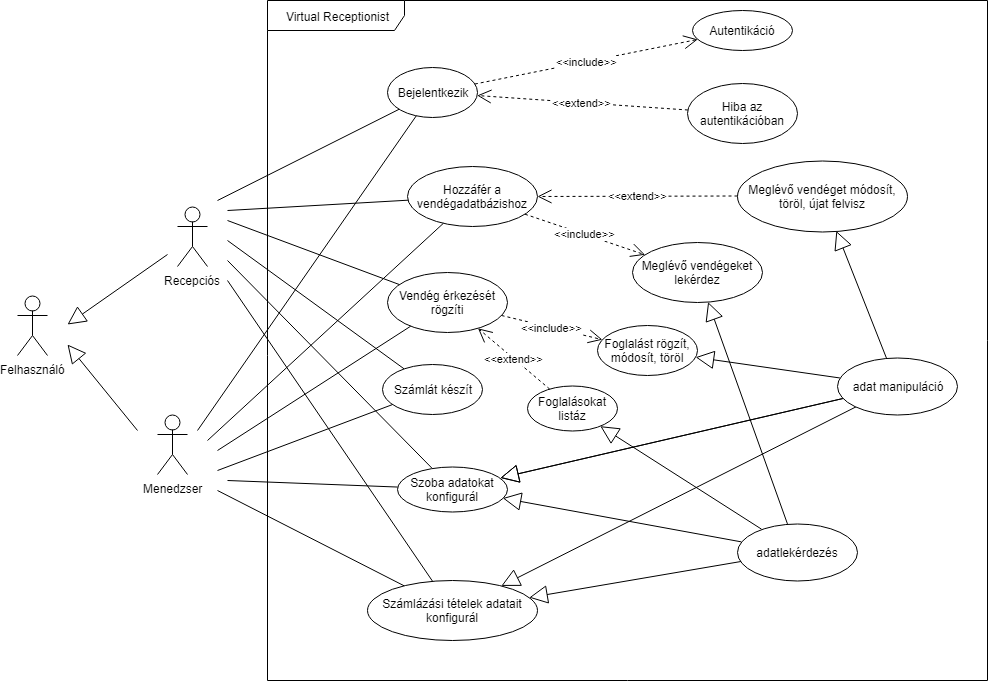

The diagram above was exported from draw.io. Its source (the exported page's mxGraphModel, read from the mxfile embedded in the PNG):
<mxGraphModel dx="1394" dy="824" grid="1" gridSize="10" guides="1" tooltips="1" connect="1" arrows="1" fold="1" page="1" pageScale="1" pageWidth="827" pageHeight="1169" math="0" shadow="0">
  <root>
    <mxCell id="0" />
    <mxCell id="1" parent="0" />
    <mxCell id="Fo21oyjVtz-ItJHwVeVv-31" value="Virtual Receptionist" style="shape=umlFrame;whiteSpace=wrap;html=1;width=137;height=30;" parent="1" vertex="1">
      <mxGeometry x="300" y="90" width="720" height="680" as="geometry" />
    </mxCell>
    <mxCell id="Q8UgRpWXaRF_l10f6MXD-11" value="Bejelentkezik" style="ellipse;whiteSpace=wrap;html=1;labelBackgroundColor=none;" parent="1" vertex="1">
      <mxGeometry x="420" y="157" width="90" height="50" as="geometry" />
    </mxCell>
    <mxCell id="Q8UgRpWXaRF_l10f6MXD-13" value="Autentikáció" style="ellipse;whiteSpace=wrap;html=1;labelBackgroundColor=none;" parent="1" vertex="1">
      <mxGeometry x="725" y="100" width="100" height="40" as="geometry" />
    </mxCell>
    <mxCell id="Q8UgRpWXaRF_l10f6MXD-14" value="Hiba az autentikációban" style="ellipse;whiteSpace=wrap;html=1;labelBackgroundColor=none;" parent="1" vertex="1">
      <mxGeometry x="720" y="173" width="110" height="60" as="geometry" />
    </mxCell>
    <mxCell id="Q8UgRpWXaRF_l10f6MXD-18" value="&amp;lt;&amp;lt;extend&amp;gt;&amp;gt;" style="endArrow=open;endSize=12;dashed=1;html=1;" parent="1" source="Q8UgRpWXaRF_l10f6MXD-14" target="Q8UgRpWXaRF_l10f6MXD-11" edge="1">
      <mxGeometry width="160" relative="1" as="geometry">
        <mxPoint x="503" y="268" as="sourcePoint" />
        <mxPoint x="663" y="268" as="targetPoint" />
      </mxGeometry>
    </mxCell>
    <mxCell id="Q8UgRpWXaRF_l10f6MXD-19" value="&amp;lt;&amp;lt;include&amp;gt;&amp;gt;" style="endArrow=open;endSize=12;dashed=1;html=1;" parent="1" source="Q8UgRpWXaRF_l10f6MXD-11" target="Q8UgRpWXaRF_l10f6MXD-13" edge="1">
      <mxGeometry width="160" relative="1" as="geometry">
        <mxPoint x="513" y="278" as="sourcePoint" />
        <mxPoint x="673" y="278" as="targetPoint" />
      </mxGeometry>
    </mxCell>
    <mxCell id="Q8UgRpWXaRF_l10f6MXD-25" value="Hozzáfér a vendégadatbázishoz" style="ellipse;whiteSpace=wrap;html=1;labelBackgroundColor=none;" parent="1" vertex="1">
      <mxGeometry x="440" y="256" width="130" height="60" as="geometry" />
    </mxCell>
    <mxCell id="Q8UgRpWXaRF_l10f6MXD-26" value="Számlát készít" style="ellipse;whiteSpace=wrap;html=1;labelBackgroundColor=none;" parent="1" vertex="1">
      <mxGeometry x="415" y="454" width="100" height="50" as="geometry" />
    </mxCell>
    <mxCell id="Q8UgRpWXaRF_l10f6MXD-27" value="Foglalást rögzít, módosít, töröl" style="ellipse;whiteSpace=wrap;html=1;labelBackgroundColor=none;" parent="1" vertex="1">
      <mxGeometry x="630" y="415" width="100" height="50" as="geometry" />
    </mxCell>
    <mxCell id="Q8UgRpWXaRF_l10f6MXD-29" value="Meglévő vendéget módosít, töröl, újat felvisz" style="ellipse;whiteSpace=wrap;html=1;labelBackgroundColor=none;" parent="1" vertex="1">
      <mxGeometry x="770" y="250" width="170" height="71" as="geometry" />
    </mxCell>
    <mxCell id="Q8UgRpWXaRF_l10f6MXD-30" value="&amp;lt;&amp;lt;extend&amp;gt;&amp;gt;" style="endArrow=open;endSize=12;dashed=1;html=1;" parent="1" source="Q8UgRpWXaRF_l10f6MXD-29" target="Q8UgRpWXaRF_l10f6MXD-25" edge="1">
      <mxGeometry width="160" relative="1" as="geometry">
        <mxPoint x="873" y="191.5" as="sourcePoint" />
        <mxPoint x="593" y="191.5" as="targetPoint" />
      </mxGeometry>
    </mxCell>
    <mxCell id="Q8UgRpWXaRF_l10f6MXD-33" value="Vendég érkezését rögzíti" style="ellipse;whiteSpace=wrap;html=1;labelBackgroundColor=none;" parent="1" vertex="1">
      <mxGeometry x="420" y="362" width="120" height="60" as="geometry" />
    </mxCell>
    <mxCell id="Q8UgRpWXaRF_l10f6MXD-34" value="Meglévő vendégeket lekérdez" style="ellipse;whiteSpace=wrap;html=1;labelBackgroundColor=none;" parent="1" vertex="1">
      <mxGeometry x="665" y="332" width="130" height="60" as="geometry" />
    </mxCell>
    <mxCell id="nB_KIDPgDENgUpeWXs_6-1" value="&amp;lt;&amp;lt;include&amp;gt;&amp;gt;" style="endArrow=open;endSize=12;dashed=1;html=1;" parent="1" source="Q8UgRpWXaRF_l10f6MXD-25" target="Q8UgRpWXaRF_l10f6MXD-34" edge="1">
      <mxGeometry width="160" relative="1" as="geometry">
        <mxPoint x="591.0583145660391" y="185.68844834077993" as="sourcePoint" />
        <mxPoint x="874.9461538737544" y="147.3180873143574" as="targetPoint" />
      </mxGeometry>
    </mxCell>
    <mxCell id="Fo21oyjVtz-ItJHwVeVv-9" value="Menedzser" style="shape=umlActor;verticalLabelPosition=bottom;labelBackgroundColor=#ffffff;verticalAlign=top;html=1;" parent="1" vertex="1">
      <mxGeometry x="190" y="504" width="30" height="60" as="geometry" />
    </mxCell>
    <mxCell id="Fo21oyjVtz-ItJHwVeVv-10" value="Recepciós" style="shape=umlActor;verticalLabelPosition=bottom;labelBackgroundColor=#ffffff;verticalAlign=top;html=1;" parent="1" vertex="1">
      <mxGeometry x="210" y="296" width="30" height="60" as="geometry" />
    </mxCell>
    <mxCell id="Fo21oyjVtz-ItJHwVeVv-12" value="Felhasználó" style="shape=umlActor;verticalLabelPosition=bottom;labelBackgroundColor=#ffffff;verticalAlign=top;html=1;" parent="1" vertex="1">
      <mxGeometry x="50" y="385" width="30" height="60" as="geometry" />
    </mxCell>
    <mxCell id="Fo21oyjVtz-ItJHwVeVv-32" value="" style="endArrow=block;endSize=16;endFill=0;html=1;" parent="1" edge="1">
      <mxGeometry width="160" relative="1" as="geometry">
        <mxPoint x="200" y="344" as="sourcePoint" />
        <mxPoint x="100" y="414" as="targetPoint" />
      </mxGeometry>
    </mxCell>
    <mxCell id="Fo21oyjVtz-ItJHwVeVv-34" value="" style="endArrow=block;endSize=16;endFill=0;html=1;" parent="1" edge="1">
      <mxGeometry width="160" relative="1" as="geometry">
        <mxPoint x="170" y="520" as="sourcePoint" />
        <mxPoint x="100" y="434" as="targetPoint" />
      </mxGeometry>
    </mxCell>
    <mxCell id="Fo21oyjVtz-ItJHwVeVv-35" value="adatlekérdezés" style="ellipse;whiteSpace=wrap;html=1;labelBackgroundColor=none;" parent="1" vertex="1">
      <mxGeometry x="770" y="613" width="120" height="57" as="geometry" />
    </mxCell>
    <mxCell id="Fo21oyjVtz-ItJHwVeVv-36" value="" style="endArrow=block;endSize=16;endFill=0;html=1;" parent="1" source="Fo21oyjVtz-ItJHwVeVv-35" target="Q8UgRpWXaRF_l10f6MXD-34" edge="1">
      <mxGeometry width="160" relative="1" as="geometry">
        <mxPoint x="210" y="240" as="sourcePoint" />
        <mxPoint x="110" y="310" as="targetPoint" />
      </mxGeometry>
    </mxCell>
    <mxCell id="Fo21oyjVtz-ItJHwVeVv-40" value="" style="endArrow=block;endSize=16;endFill=0;html=1;" parent="1" source="Fo21oyjVtz-ItJHwVeVv-39" target="Q8UgRpWXaRF_l10f6MXD-29" edge="1">
      <mxGeometry width="160" relative="1" as="geometry">
        <mxPoint x="233" y="147.5" as="sourcePoint" />
        <mxPoint x="1147.1912719843695" y="267.66355476240483" as="targetPoint" />
      </mxGeometry>
    </mxCell>
    <mxCell id="Fo21oyjVtz-ItJHwVeVv-41" value="Szoba adatokat konfigurál" style="ellipse;whiteSpace=wrap;html=1;labelBackgroundColor=none;" parent="1" vertex="1">
      <mxGeometry x="430" y="556" width="110" height="45" as="geometry" />
    </mxCell>
    <mxCell id="Fo21oyjVtz-ItJHwVeVv-43" value="Számlázási tételek adatait konfigurál" style="ellipse;whiteSpace=wrap;html=1;labelBackgroundColor=none;" parent="1" vertex="1">
      <mxGeometry x="400" y="670" width="170" height="60" as="geometry" />
    </mxCell>
    <mxCell id="Fo21oyjVtz-ItJHwVeVv-44" value="" style="endArrow=block;endSize=16;endFill=0;html=1;" parent="1" source="Fo21oyjVtz-ItJHwVeVv-39" target="Fo21oyjVtz-ItJHwVeVv-43" edge="1">
      <mxGeometry width="160" relative="1" as="geometry">
        <mxPoint x="1361.4704914341414" y="246.27101877491327" as="sourcePoint" />
        <mxPoint x="1167.8084337009782" y="267.2475903650479" as="targetPoint" />
      </mxGeometry>
    </mxCell>
    <mxCell id="Fo21oyjVtz-ItJHwVeVv-45" value="" style="endArrow=block;endSize=16;endFill=0;html=1;" parent="1" source="Fo21oyjVtz-ItJHwVeVv-35" target="Fo21oyjVtz-ItJHwVeVv-43" edge="1">
      <mxGeometry width="160" relative="1" as="geometry">
        <mxPoint x="1371.4704914341414" y="256.2710187749133" as="sourcePoint" />
        <mxPoint x="1177.8084337009782" y="277.2475903650479" as="targetPoint" />
      </mxGeometry>
    </mxCell>
    <mxCell id="Fo21oyjVtz-ItJHwVeVv-46" value="" style="endArrow=block;endSize=16;endFill=0;html=1;" parent="1" source="Fo21oyjVtz-ItJHwVeVv-39" target="Fo21oyjVtz-ItJHwVeVv-41" edge="1">
      <mxGeometry width="160" relative="1" as="geometry">
        <mxPoint x="1361.4704914341414" y="246.27101877491327" as="sourcePoint" />
        <mxPoint x="1167.8084337009782" y="267.2475903650479" as="targetPoint" />
      </mxGeometry>
    </mxCell>
    <mxCell id="Fo21oyjVtz-ItJHwVeVv-47" value="" style="endArrow=block;endSize=16;endFill=0;html=1;" parent="1" source="Fo21oyjVtz-ItJHwVeVv-39" target="Fo21oyjVtz-ItJHwVeVv-41" edge="1">
      <mxGeometry width="160" relative="1" as="geometry">
        <mxPoint x="1397.6790553203386" y="266.4544529536729" as="sourcePoint" />
        <mxPoint x="1257.2280425928334" y="432.756265350592" as="targetPoint" />
      </mxGeometry>
    </mxCell>
    <mxCell id="Fo21oyjVtz-ItJHwVeVv-39" value="adat manipuláció" style="ellipse;whiteSpace=wrap;html=1;labelBackgroundColor=none;" parent="1" vertex="1">
      <mxGeometry x="870" y="447" width="120" height="57" as="geometry" />
    </mxCell>
    <mxCell id="Fo21oyjVtz-ItJHwVeVv-57" value="" style="endArrow=none;html=1;rounded=0;" parent="1" target="Q8UgRpWXaRF_l10f6MXD-25" edge="1">
      <mxGeometry relative="1" as="geometry">
        <mxPoint x="260" y="300" as="sourcePoint" />
        <mxPoint x="230" y="680" as="targetPoint" />
      </mxGeometry>
    </mxCell>
    <mxCell id="Fo21oyjVtz-ItJHwVeVv-59" value="" style="endArrow=none;html=1;rounded=0;" parent="1" target="Q8UgRpWXaRF_l10f6MXD-26" edge="1">
      <mxGeometry relative="1" as="geometry">
        <mxPoint x="260" y="330" as="sourcePoint" />
        <mxPoint x="250" y="700" as="targetPoint" />
      </mxGeometry>
    </mxCell>
    <mxCell id="Fo21oyjVtz-ItJHwVeVv-60" value="" style="endArrow=none;html=1;" parent="1" target="Q8UgRpWXaRF_l10f6MXD-11" edge="1">
      <mxGeometry relative="1" as="geometry">
        <mxPoint x="250" y="290" as="sourcePoint" />
        <mxPoint x="310" y="220" as="targetPoint" />
      </mxGeometry>
    </mxCell>
    <mxCell id="Fo21oyjVtz-ItJHwVeVv-63" value="" style="endArrow=none;html=1;rounded=0;" parent="1" target="Fo21oyjVtz-ItJHwVeVv-41" edge="1">
      <mxGeometry relative="1" as="geometry">
        <mxPoint x="260" y="350" as="sourcePoint" />
        <mxPoint x="438.220501525484" y="472.06432395824595" as="targetPoint" />
      </mxGeometry>
    </mxCell>
    <mxCell id="Fo21oyjVtz-ItJHwVeVv-64" value="" style="endArrow=none;html=1;" parent="1" target="Fo21oyjVtz-ItJHwVeVv-43" edge="1">
      <mxGeometry relative="1" as="geometry">
        <mxPoint x="260" y="370" as="sourcePoint" />
        <mxPoint x="442.98721794062226" y="209.56980596747246" as="targetPoint" />
      </mxGeometry>
    </mxCell>
    <mxCell id="Fo21oyjVtz-ItJHwVeVv-65" value="&amp;lt;&amp;lt;include&amp;gt;&amp;gt;" style="endArrow=open;endSize=12;dashed=1;html=1;" parent="1" source="Q8UgRpWXaRF_l10f6MXD-33" target="Q8UgRpWXaRF_l10f6MXD-27" edge="1">
      <mxGeometry width="160" relative="1" as="geometry">
        <mxPoint x="543.436263240174" y="313.31897200102094" as="sourcePoint" />
        <mxPoint x="800.8551490439072" y="367.5565378507961" as="targetPoint" />
      </mxGeometry>
    </mxCell>
    <mxCell id="Fo21oyjVtz-ItJHwVeVv-66" value="" style="endArrow=none;html=1;" parent="1" target="Q8UgRpWXaRF_l10f6MXD-33" edge="1">
      <mxGeometry relative="1" as="geometry">
        <mxPoint x="260" y="310" as="sourcePoint" />
        <mxPoint x="240" y="170" as="targetPoint" />
      </mxGeometry>
    </mxCell>
    <mxCell id="Fo21oyjVtz-ItJHwVeVv-69" value="" style="endArrow=none;html=1;" parent="1" target="Q8UgRpWXaRF_l10f6MXD-11" edge="1">
      <mxGeometry relative="1" as="geometry">
        <mxPoint x="230" y="520" as="sourcePoint" />
        <mxPoint x="442.34720093566693" y="209.20245023877067" as="targetPoint" />
      </mxGeometry>
    </mxCell>
    <mxCell id="Fo21oyjVtz-ItJHwVeVv-70" value="" style="endArrow=none;html=1;" parent="1" target="Q8UgRpWXaRF_l10f6MXD-25" edge="1">
      <mxGeometry relative="1" as="geometry">
        <mxPoint x="240" y="530" as="sourcePoint" />
        <mxPoint x="180" y="760" as="targetPoint" />
      </mxGeometry>
    </mxCell>
    <mxCell id="Fo21oyjVtz-ItJHwVeVv-71" value="" style="endArrow=none;html=1;" parent="1" target="Q8UgRpWXaRF_l10f6MXD-33" edge="1">
      <mxGeometry relative="1" as="geometry">
        <mxPoint x="250" y="540" as="sourcePoint" />
        <mxPoint x="486.7998517452809" y="323.0295760630138" as="targetPoint" />
      </mxGeometry>
    </mxCell>
    <mxCell id="Fo21oyjVtz-ItJHwVeVv-72" value="" style="endArrow=none;html=1;" parent="1" target="Q8UgRpWXaRF_l10f6MXD-26" edge="1">
      <mxGeometry relative="1" as="geometry">
        <mxPoint x="250" y="560" as="sourcePoint" />
        <mxPoint x="496.7998517452809" y="333.0295760630138" as="targetPoint" />
      </mxGeometry>
    </mxCell>
    <mxCell id="Fo21oyjVtz-ItJHwVeVv-73" value="" style="endArrow=none;html=1;" parent="1" target="Fo21oyjVtz-ItJHwVeVv-41" edge="1">
      <mxGeometry relative="1" as="geometry">
        <mxPoint x="260" y="570" as="sourcePoint" />
        <mxPoint x="506.7998517452809" y="343.0295760630138" as="targetPoint" />
      </mxGeometry>
    </mxCell>
    <mxCell id="Fo21oyjVtz-ItJHwVeVv-74" value="" style="endArrow=none;html=1;" parent="1" target="Fo21oyjVtz-ItJHwVeVv-43" edge="1">
      <mxGeometry relative="1" as="geometry">
        <mxPoint x="250" y="580" as="sourcePoint" />
        <mxPoint x="516.7998517452809" y="353.0295760630138" as="targetPoint" />
      </mxGeometry>
    </mxCell>
    <mxCell id="Fo21oyjVtz-ItJHwVeVv-75" value="" style="endArrow=block;endSize=16;endFill=0;html=1;" parent="1" source="Fo21oyjVtz-ItJHwVeVv-35" target="Fo21oyjVtz-ItJHwVeVv-41" edge="1">
      <mxGeometry width="160" relative="1" as="geometry">
        <mxPoint x="829.956969629603" y="623.4020835704623" as="sourcePoint" />
        <mxPoint x="750.6085129131525" y="401.59775102769527" as="targetPoint" />
      </mxGeometry>
    </mxCell>
    <mxCell id="Fo21oyjVtz-ItJHwVeVv-77" value="" style="endArrow=block;endSize=16;endFill=0;html=1;" parent="1" source="Fo21oyjVtz-ItJHwVeVv-39" target="Q8UgRpWXaRF_l10f6MXD-27" edge="1">
      <mxGeometry width="160" relative="1" as="geometry">
        <mxPoint x="839.956969629603" y="633.4020835704623" as="sourcePoint" />
        <mxPoint x="760.6085129131525" y="411.59775102769527" as="targetPoint" />
      </mxGeometry>
    </mxCell>
    <mxCell id="sfp-lOJpiQYpC9XfTVqu-1" value="Foglalásokat listáz" style="ellipse;whiteSpace=wrap;html=1;" vertex="1" parent="1">
      <mxGeometry x="560" y="475.5" width="90" height="45" as="geometry" />
    </mxCell>
    <mxCell id="sfp-lOJpiQYpC9XfTVqu-2" value="&amp;lt;&amp;lt;extend&amp;gt;&amp;gt;" style="endArrow=open;endSize=12;dashed=1;html=1;" edge="1" parent="1" source="sfp-lOJpiQYpC9XfTVqu-1" target="Q8UgRpWXaRF_l10f6MXD-33">
      <mxGeometry width="160" relative="1" as="geometry">
        <mxPoint x="780" y="295.5" as="sourcePoint" />
        <mxPoint x="580" y="296" as="targetPoint" />
      </mxGeometry>
    </mxCell>
    <mxCell id="sfp-lOJpiQYpC9XfTVqu-3" value="" style="endArrow=block;endSize=16;endFill=0;html=1;" edge="1" parent="1" source="Fo21oyjVtz-ItJHwVeVv-35" target="sfp-lOJpiQYpC9XfTVqu-1">
      <mxGeometry width="160" relative="1" as="geometry">
        <mxPoint x="829.956969629603" y="623.4020835704623" as="sourcePoint" />
        <mxPoint x="750.6085129131525" y="401.59775102769527" as="targetPoint" />
      </mxGeometry>
    </mxCell>
  </root>
</mxGraphModel>